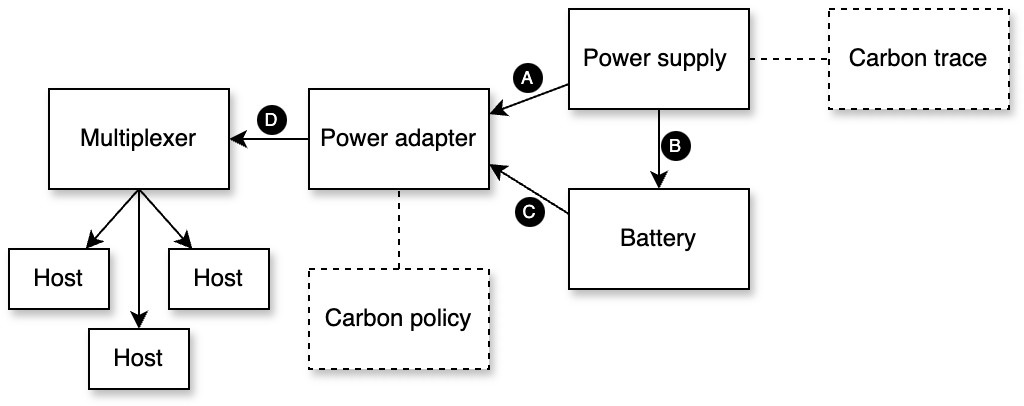

The diagram above was exported from draw.io. Its source (the exported page's mxGraphModel, read from the mxfile embedded in the PNG):
<mxGraphModel dx="866" dy="195" grid="1" gridSize="10" guides="1" tooltips="1" connect="1" arrows="1" fold="1" page="1" pageScale="1" pageWidth="827" pageHeight="1169" math="0" shadow="0">
  <root>
    <mxCell id="0" />
    <mxCell id="1" parent="0" />
    <mxCell id="9XeI4NROlbLFvh0ty1Ib-2" style="rounded=0;orthogonalLoop=1;jettySize=auto;html=1;entryX=1;entryY=0.75;entryDx=0;entryDy=0;exitX=0;exitY=0.25;exitDx=0;exitDy=0;" parent="1" source="DTcSznTQ-i-zxcjJqNJs-6" target="DTcSznTQ-i-zxcjJqNJs-7" edge="1">
      <mxGeometry relative="1" as="geometry" />
    </mxCell>
    <mxCell id="DTcSznTQ-i-zxcjJqNJs-6" value="Battery" style="rounded=0;whiteSpace=wrap;html=1;shadow=1;" parent="1" vertex="1">
      <mxGeometry x="400" y="610" width="90" height="50" as="geometry" />
    </mxCell>
    <mxCell id="DTcSznTQ-i-zxcjJqNJs-10" style="edgeStyle=orthogonalEdgeStyle;rounded=0;orthogonalLoop=1;jettySize=auto;html=1;entryX=1;entryY=0.5;entryDx=0;entryDy=0;" parent="1" source="DTcSznTQ-i-zxcjJqNJs-7" target="DTcSznTQ-i-zxcjJqNJs-9" edge="1">
      <mxGeometry relative="1" as="geometry" />
    </mxCell>
    <mxCell id="DTcSznTQ-i-zxcjJqNJs-7" value="Power adapter" style="rounded=0;whiteSpace=wrap;html=1;shadow=1;" parent="1" vertex="1">
      <mxGeometry x="270" y="560" width="90" height="50" as="geometry" />
    </mxCell>
    <mxCell id="9gR6G6aIaodtM6dyA-vV-1" style="edgeStyle=orthogonalEdgeStyle;rounded=0;orthogonalLoop=1;jettySize=auto;html=1;exitX=0.5;exitY=1;exitDx=0;exitDy=0;" edge="1" parent="1" source="DTcSznTQ-i-zxcjJqNJs-9" target="JS5INhINLCvEfddoqxHN-6">
      <mxGeometry relative="1" as="geometry" />
    </mxCell>
    <mxCell id="9gR6G6aIaodtM6dyA-vV-2" style="rounded=0;orthogonalLoop=1;jettySize=auto;html=1;exitX=0.5;exitY=1;exitDx=0;exitDy=0;" edge="1" parent="1" source="DTcSznTQ-i-zxcjJqNJs-9" target="JS5INhINLCvEfddoqxHN-5">
      <mxGeometry relative="1" as="geometry" />
    </mxCell>
    <mxCell id="9gR6G6aIaodtM6dyA-vV-3" style="rounded=0;orthogonalLoop=1;jettySize=auto;html=1;exitX=0.5;exitY=1;exitDx=0;exitDy=0;" edge="1" parent="1" source="DTcSznTQ-i-zxcjJqNJs-9" target="JS5INhINLCvEfddoqxHN-4">
      <mxGeometry relative="1" as="geometry" />
    </mxCell>
    <mxCell id="DTcSznTQ-i-zxcjJqNJs-9" value="Multiplexer" style="rounded=0;whiteSpace=wrap;html=1;shadow=1;" parent="1" vertex="1">
      <mxGeometry x="140" y="560" width="90" height="50" as="geometry" />
    </mxCell>
    <mxCell id="DTcSznTQ-i-zxcjJqNJs-12" style="rounded=0;orthogonalLoop=1;jettySize=auto;html=1;entryX=1;entryY=0.25;entryDx=0;entryDy=0;exitX=0;exitY=0.75;exitDx=0;exitDy=0;" parent="1" source="DTcSznTQ-i-zxcjJqNJs-11" target="DTcSznTQ-i-zxcjJqNJs-7" edge="1">
      <mxGeometry relative="1" as="geometry">
        <mxPoint x="360" y="560" as="targetPoint" />
      </mxGeometry>
    </mxCell>
    <mxCell id="DTcSznTQ-i-zxcjJqNJs-13" style="edgeStyle=orthogonalEdgeStyle;rounded=0;orthogonalLoop=1;jettySize=auto;html=1;entryX=0.5;entryY=0;entryDx=0;entryDy=0;" parent="1" source="DTcSznTQ-i-zxcjJqNJs-11" target="DTcSznTQ-i-zxcjJqNJs-6" edge="1">
      <mxGeometry relative="1" as="geometry" />
    </mxCell>
    <mxCell id="Lu3YzXa1IJPHgpqBDIeS-2" style="edgeStyle=orthogonalEdgeStyle;rounded=0;orthogonalLoop=1;jettySize=auto;html=1;entryX=0;entryY=0.5;entryDx=0;entryDy=0;dashed=1;endArrow=none;endFill=0;" parent="1" source="DTcSznTQ-i-zxcjJqNJs-11" target="Lu3YzXa1IJPHgpqBDIeS-1" edge="1">
      <mxGeometry relative="1" as="geometry" />
    </mxCell>
    <mxCell id="DTcSznTQ-i-zxcjJqNJs-11" value="Power supply&amp;nbsp;" style="rounded=0;whiteSpace=wrap;html=1;shadow=1;" parent="1" vertex="1">
      <mxGeometry x="400" y="520" width="90" height="50" as="geometry" />
    </mxCell>
    <mxCell id="6DpXk6cc3HNCo-N6C40P-1" style="edgeStyle=orthogonalEdgeStyle;rounded=0;orthogonalLoop=1;jettySize=auto;html=1;exitX=0.5;exitY=0;exitDx=0;exitDy=0;dashed=1;endArrow=none;endFill=0;" parent="1" source="DTcSznTQ-i-zxcjJqNJs-14" target="DTcSznTQ-i-zxcjJqNJs-7" edge="1">
      <mxGeometry relative="1" as="geometry" />
    </mxCell>
    <mxCell id="DTcSznTQ-i-zxcjJqNJs-14" value="Carbon policy" style="rounded=0;whiteSpace=wrap;html=1;shadow=1;dashed=1;" parent="1" vertex="1">
      <mxGeometry x="270" y="650" width="90" height="50" as="geometry" />
    </mxCell>
    <mxCell id="Lu3YzXa1IJPHgpqBDIeS-1" value="Carbon trace" style="rounded=0;whiteSpace=wrap;html=1;shadow=1;dashed=1;" parent="1" vertex="1">
      <mxGeometry x="530" y="520" width="90" height="50" as="geometry" />
    </mxCell>
    <mxCell id="JS5INhINLCvEfddoqxHN-4" value="Host" style="rounded=0;whiteSpace=wrap;html=1;shadow=1;" parent="1" vertex="1">
      <mxGeometry x="120" y="640" width="50" height="30" as="geometry" />
    </mxCell>
    <mxCell id="JS5INhINLCvEfddoqxHN-5" value="Host" style="rounded=0;whiteSpace=wrap;html=1;shadow=1;" parent="1" vertex="1">
      <mxGeometry x="200" y="640" width="50" height="30" as="geometry" />
    </mxCell>
    <mxCell id="JS5INhINLCvEfddoqxHN-6" value="Host" style="rounded=0;whiteSpace=wrap;html=1;shadow=1;" parent="1" vertex="1">
      <mxGeometry x="160" y="680" width="50" height="30" as="geometry" />
    </mxCell>
    <mxCell id="9gR6G6aIaodtM6dyA-vV-5" value="A" style="ellipse;whiteSpace=wrap;html=1;aspect=fixed;gradientColor=none;fillColor=#000000;strokeColor=none;fontColor=#FFFFFF;fontSize=9;spacing=0;" vertex="1" parent="1">
      <mxGeometry x="372" y="547" width="15" height="15" as="geometry" />
    </mxCell>
    <mxCell id="9gR6G6aIaodtM6dyA-vV-6" value="B" style="ellipse;whiteSpace=wrap;html=1;aspect=fixed;gradientColor=none;fillColor=#000000;strokeColor=none;fontColor=#FFFFFF;fontSize=9;verticalAlign=middle;spacing=0;" vertex="1" parent="1">
      <mxGeometry x="446" y="581" width="15" height="15" as="geometry" />
    </mxCell>
    <mxCell id="9gR6G6aIaodtM6dyA-vV-7" value="C" style="ellipse;whiteSpace=wrap;html=1;aspect=fixed;gradientColor=none;fillColor=#000000;strokeColor=none;fontColor=#FFFFFF;fontSize=9;spacing=0;" vertex="1" parent="1">
      <mxGeometry x="373" y="614" width="15" height="15" as="geometry" />
    </mxCell>
    <mxCell id="9gR6G6aIaodtM6dyA-vV-9" value="D" style="ellipse;whiteSpace=wrap;html=1;aspect=fixed;gradientColor=none;fillColor=#000000;strokeColor=none;fontColor=#FFFFFF;fontSize=9;spacing=0;" vertex="1" parent="1">
      <mxGeometry x="244" y="568" width="15" height="15" as="geometry" />
    </mxCell>
  </root>
</mxGraphModel>